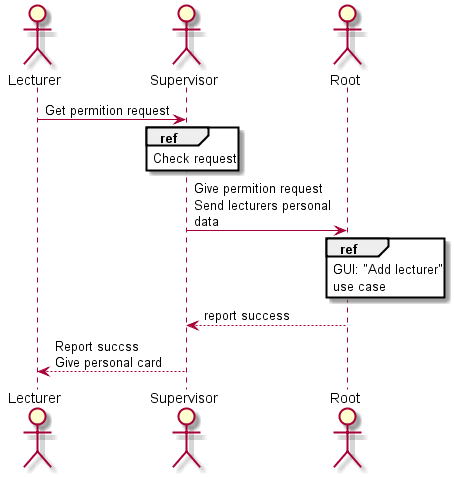

The diagram above was rendered by PlantUML. Its source (embedded in the PNG):
@startuml Add_LEcturer

actor Lecturer
actor Supervisor
actor Root

Lecturer -> Supervisor : Get permition request
ref over Supervisor : Check request
Supervisor -> Root : Give permition request\nSend lecturers personal\ndata
ref over Root : GUI: "Add lecturer"\nuse case
Root --> Supervisor : report success
Supervisor --> Lecturer : Report succss\nGive personal card

@enduml